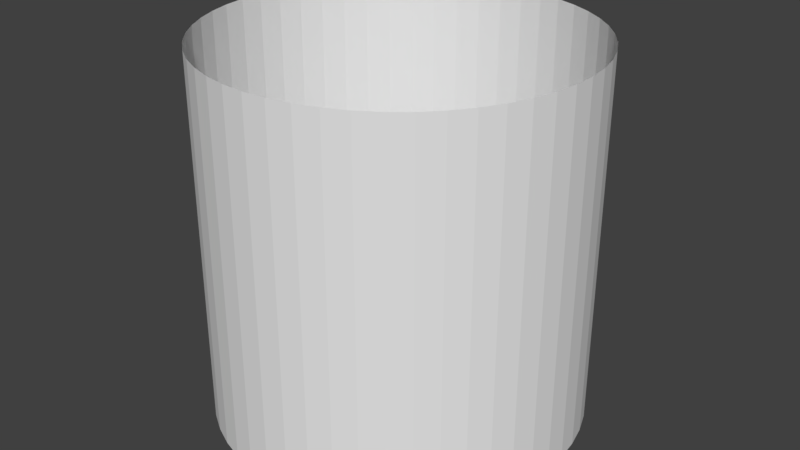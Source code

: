 # Source: cylinderwrapper.blend  (saved by Blender 2.78.0; exported with 4.5.12 LTS)
import bpy
from mathutils import Matrix  # noqa: F401  (used for matrix-valued properties, if any)

bpy.ops.wm.read_factory_settings(use_empty=True)
scene = bpy.context.scene
scene.name = 'Scene'

# ---- collections
col_collection_1 = bpy.data.collections.new('Collection 1'); scene.collection.children.link(col_collection_1)

# ---- world
world_world = bpy.data.worlds.new('World'); scene.world = world_world
world_world.color = (0.05088, 0.05088, 0.05088)
world_world.use_sun_shadow = False
world_world.sun_shadow_jitter_overblur = 0.0
world_world.cycles.sampling_method = 'MANUAL'

# ---- meshes
me_cylinder_001 = bpy.data.meshes.new('Cylinder.001')
me_cylinder_001.from_pydata([(0.0, 1.0, 0.0), (0.0, 1.0, 2.0), (0.1253, 0.9921, 0.0), (0.1253, 0.9921, 2.0), (0.2487, 0.9686, 0.0), (0.2487, 0.9686, 2.0), (0.3681, 0.9298, 0.0), (0.3681, 0.9298, 2.0), (0.4818, 0.8763, 0.0), (0.4818, 0.8763, 2.0), (0.5878, 0.809, 0.0), (0.5878, 0.809, 2.0), (0.6845, 0.729, 0.0), (0.6845, 0.729, 2.0), (0.7705, 0.6374, 0.0), (0.7705, 0.6374, 2.0), (0.8443, 0.5358, 0.0), (0.8443, 0.5358, 2.0), (0.9048, 0.4258, 0.0), (0.9048, 0.4258, 2.0), (0.9511, 0.309, 0.0), (0.9511, 0.309, 2.0), (0.9823, 0.1874, 0.0), (0.9823, 0.1874, 2.0), (0.998, 0.06279, 0.0), (0.998, 0.06279, 2.0), (0.998, -0.06279, 0.0), (0.998, -0.06279, 2.0), (0.9823, -0.1874, 0.0), (0.9823, -0.1874, 2.0), (0.9511, -0.309, 0.0), (0.9511, -0.309, 2.0), (0.9048, -0.4258, 0.0), (0.9048, -0.4258, 2.0), (0.8443, -0.5358, 0.0), (0.8443, -0.5358, 2.0), (0.7705, -0.6374, 0.0), (0.7705, -0.6374, 2.0), (0.6845, -0.729, 0.0), (0.6845, -0.729, 2.0), (0.5878, -0.809, 0.0), (0.5878, -0.809, 2.0), (0.4818, -0.8763, 0.0), (0.4818, -0.8763, 2.0), (0.3681, -0.9298, 0.0), (0.3681, -0.9298, 2.0), (0.2487, -0.9686, 0.0), (0.2487, -0.9686, 2.0), (0.1253, -0.9921, 0.0), (0.1253, -0.9921, 2.0), (-8.027e-07, -1.0, 0.0), (-8.027e-07, -1.0, 2.0), (-0.1253, -0.9921, 0.0), (-0.1253, -0.9921, 2.0), (-0.2487, -0.9686, 0.0), (-0.2487, -0.9686, 2.0), (-0.3681, -0.9298, 0.0), (-0.3681, -0.9298, 2.0), (-0.4818, -0.8763, 0.0), (-0.4818, -0.8763, 2.0), (-0.5878, -0.809, 0.0), (-0.5878, -0.809, 2.0), (-0.6845, -0.729, 0.0), (-0.6845, -0.729, 2.0), (-0.7705, -0.6374, 0.0), (-0.7705, -0.6374, 2.0), (-0.8443, -0.5358, 0.0), (-0.8443, -0.5358, 2.0), (-0.9048, -0.4258, 0.0), (-0.9048, -0.4258, 2.0), (-0.9511, -0.309, 0.0), (-0.9511, -0.309, 2.0), (-0.9823, -0.1874, 0.0), (-0.9823, -0.1874, 2.0), (-0.998, -0.06279, 0.0), (-0.998, -0.06279, 2.0), (-0.998, 0.06279, 0.0), (-0.998, 0.06279, 2.0), (-0.9823, 0.1874, 0.0), (-0.9823, 0.1874, 2.0), (-0.9511, 0.309, 0.0), (-0.9511, 0.309, 2.0), (-0.9048, 0.4258, 0.0), (-0.9048, 0.4258, 2.0), (-0.8443, 0.5358, 0.0), (-0.8443, 0.5358, 2.0), (-0.7705, 0.6374, 0.0), (-0.7705, 0.6374, 2.0), (-0.6845, 0.729, 0.0), (-0.6845, 0.729, 2.0), (-0.5878, 0.809, 0.0), (-0.5878, 0.809, 2.0), (-0.4818, 0.8763, 0.0), (-0.4818, 0.8763, 2.0), (-0.3681, 0.9298, 0.0), (-0.3681, 0.9298, 2.0), (-0.2487, 0.9686, 0.0), (-0.2487, 0.9686, 2.0), (-0.1253, 0.9921, 0.0), (-0.1253, 0.9921, 2.0)], [], [(0, 1, 3, 2), (2, 3, 5, 4), (4, 5, 7, 6), (6, 7, 9, 8), (8, 9, 11, 10), (10, 11, 13, 12), (12, 13, 15, 14), (14, 15, 17, 16), (16, 17, 19, 18), (18, 19, 21, 20), (20, 21, 23, 22), (22, 23, 25, 24), (24, 25, 27, 26), (26, 27, 29, 28), (28, 29, 31, 30), (30, 31, 33, 32), (32, 33, 35, 34), (34, 35, 37, 36), (36, 37, 39, 38), (38, 39, 41, 40), (40, 41, 43, 42), (42, 43, 45, 44), (44, 45, 47, 46), (46, 47, 49, 48), (48, 49, 51, 50), (50, 51, 53, 52), (52, 53, 55, 54), (54, 55, 57, 56), (56, 57, 59, 58), (58, 59, 61, 60), (60, 61, 63, 62), (62, 63, 65, 64), (64, 65, 67, 66), (66, 67, 69, 68), (68, 69, 71, 70), (70, 71, 73, 72), (72, 73, 75, 74), (74, 75, 77, 76), (76, 77, 79, 78), (78, 79, 81, 80), (80, 81, 83, 82), (82, 83, 85, 84), (84, 85, 87, 86), (86, 87, 89, 88), (88, 89, 91, 90), (90, 91, 93, 92), (92, 93, 95, 94), (94, 95, 97, 96), (96, 97, 99, 98), (98, 99, 1, 0)])
_uv = me_cylinder_001.uv_layers.new(name='UVMap')
_uv.uv.foreach_set('vector', [0.02, 0.5, 0.02, 1.0, 0.0, 1.0, 0.0, 0.5, 0.04, 0.5, 0.04, 1.0, 0.02, 1.0, 0.02, 0.5, 0.06, 0.5, 0.06, 1.0, 0.04, 1.0, 0.04, 0.5, 0.08, 0.5, 0.08, 1.0, 0.06, 1.0, 0.06, 0.5, 0.1, 0.5, 0.1, 1.0, 0.08, 1.0, 0.08, 0.5, 0.12, 0.5, 0.12, 1.0, 0.1, 1.0, 0.1, 0.5, 0.14, 0.5, 0.14, 1.0, 0.12, 1.0, 0.12, 0.5, 0.16, 0.5, 0.16, 1.0, 0.14, 1.0, 0.14, 0.5, 0.18, 0.5, 0.18, 1.0, 0.16, 1.0, 0.16, 0.5, 0.2, 0.5, 0.2, 1.0, 0.18, 1.0, 0.18, 0.5, 0.22, 0.5, 0.22, 1.0, 0.2, 1.0, 0.2, 0.5, 0.24, 0.5, 0.24, 1.0, 0.22, 1.0, 0.22, 0.5, 0.26, 0.5, 0.26, 1.0, 0.24, 1.0, 0.24, 0.5, 0.28, 0.5, 0.28, 1.0, 0.26, 1.0, 0.26, 0.5, 0.3, 0.5, 0.3, 1.0, 0.28, 1.0, 0.28, 0.5, 0.32, 0.5, 0.32, 1.0, 0.3, 1.0, 0.3, 0.5, 0.34, 0.5, 0.34, 1.0, 0.32, 1.0, 0.32, 0.5, 0.36, 0.5, 0.36, 1.0, 0.34, 1.0, 0.34, 0.5, 0.38, 0.5, 0.38, 1.0, 0.36, 1.0, 0.36, 0.5, 0.4, 0.5, 0.4, 1.0, 0.38, 1.0, 0.38, 0.5, 0.42, 0.5, 0.42, 1.0, 0.4, 1.0, 0.4, 0.5, 0.44, 0.5, 0.44, 1.0, 0.42, 1.0, 0.42, 0.5, 0.46, 0.5, 0.46, 1.0, 0.44, 1.0, 0.44, 0.5, 0.48, 0.5, 0.48, 1.0, 0.46, 1.0, 0.46, 0.5, 0.5, 0.5, 0.5, 1.0, 0.48, 1.0, 0.48, 0.5, 0.52, 0.5, 0.52, 1.0, 0.5, 1.0, 0.5, 0.5, 0.54, 0.5, 0.54, 1.0, 0.52, 1.0, 0.52, 0.5, 0.56, 0.5, 0.56, 1.0, 0.54, 1.0, 0.54, 0.5, 0.58, 0.5, 0.58, 1.0, 0.56, 1.0, 0.56, 0.5, 0.6, 0.5, 0.6, 1.0, 0.58, 1.0, 0.58, 0.5, 0.62, 0.5, 0.62, 1.0, 0.6, 1.0, 0.6, 0.5, 0.64, 0.5, 0.64, 1.0, 0.62, 1.0, 0.62, 0.5, 0.66, 0.5, 0.66, 1.0, 0.64, 1.0, 0.64, 0.5, 0.68, 0.5, 0.68, 1.0, 0.66, 1.0, 0.66, 0.5, 0.7, 0.5, 0.7, 1.0, 0.68, 1.0, 0.68, 0.5, 0.72, 0.5, 0.72, 1.0, 0.7, 1.0, 0.7, 0.5, 0.74, 0.5, 0.74, 1.0, 0.72, 1.0, 0.72, 0.5, 0.76, 0.5, 0.76, 1.0, 0.74, 1.0, 0.74, 0.5, 0.78, 0.5, 0.78, 1.0, 0.76, 1.0, 0.76, 0.5, 0.8, 0.5, 0.8, 1.0, 0.78, 1.0, 0.78, 0.5, 0.82, 0.5, 0.82, 1.0, 0.8, 1.0, 0.8, 0.5, 0.84, 0.5, 0.84, 1.0, 0.82, 1.0, 0.82, 0.5, 0.86, 0.5, 0.86, 1.0, 0.84, 1.0, 0.84, 0.5, 0.88, 0.5, 0.88, 1.0, 0.86, 1.0, 0.86, 0.5, 0.9, 0.5, 0.9, 1.0, 0.88, 1.0, 0.88, 0.5, 0.92, 0.5, 0.92, 1.0, 0.9, 1.0, 0.9, 0.5, 0.94, 0.5, 0.94, 1.0, 0.92, 1.0, 0.92, 0.5, 0.96, 0.5, 0.96, 1.0, 0.94, 1.0, 0.94, 0.5, 0.98, 0.5, 0.98, 1.0, 0.96, 1.0, 0.96, 0.5, 1.0, 0.5, 1.0, 1.0, 0.98, 1.0, 0.98, 0.5])
me_cylinder_001.use_remesh_preserve_volume = False
me_cylinder_001.use_remesh_preserve_attributes = False
me_cylinder_001.use_mirror_vertex_groups = False
me_cylinder_001.update()

# ---- objects
ob_cylinder = bpy.data.objects.new('Cylinder', me_cylinder_001)

# ---- transforms, parenting, visibility, modifiers, constraints
ob_cylinder.location = (0.0, 0.0, 0.0)
ob_cylinder.lineart.crease_threshold = 0.0

# ---- collection membership
col_collection_1.objects.link(ob_cylinder)

# ---- scene / render settings (as saved in the file)
scene.frame_start = 1; scene.frame_end = 250; scene.frame_set(1)
scene.render.engine = 'BLENDER_EEVEE_NEXT'
scene.render.resolution_percentage = 50
scene.render.dither_intensity = 0.0
scene.cycles.use_denoising = False
scene.cycles.samples = 128
scene.cycles.sampling_pattern = 'TABULATED_SOBOL'
scene.cycles.light_sampling_threshold = 0.0
scene.cycles.use_adaptive_sampling = False
scene.cycles.use_light_tree = False
scene.cycles.blur_glossy = 0.0
scene.cycles.sample_clamp_indirect = 0.0
scene.view_settings.view_transform = 'Standard'
bpy.context.view_layer.update()

# ---- added for rendering (the .blend has no active camera and no usable light): camera, sun
cam_auto = bpy.data.cameras.new('AutoCamera')
cam_auto.lens = 50.0
cam_auto.sensor_width = 36.0
cam_auto.clip_end = 1000.0
ob_auto_camera = bpy.data.objects.new('AutoCamera', cam_auto)
scene.collection.objects.link(ob_auto_camera)
ob_auto_camera.location = (3.20297, -3.84356, 3.56237)
ob_auto_camera.rotation_euler = (1.09748, -7.21219e-08, 0.694738)
scene.camera = ob_auto_camera
light_auto_sun = bpy.data.lights.new('AutoSun', 'SUN')
light_auto_sun.energy = 3.0
light_auto_sun.angle = 0.0523599
ob_auto_sun = bpy.data.objects.new('AutoSun', light_auto_sun)
scene.collection.objects.link(ob_auto_sun)
ob_auto_sun.rotation_euler = (0.872665, 0.174533, 0.523599)
bpy.context.view_layer.update()
